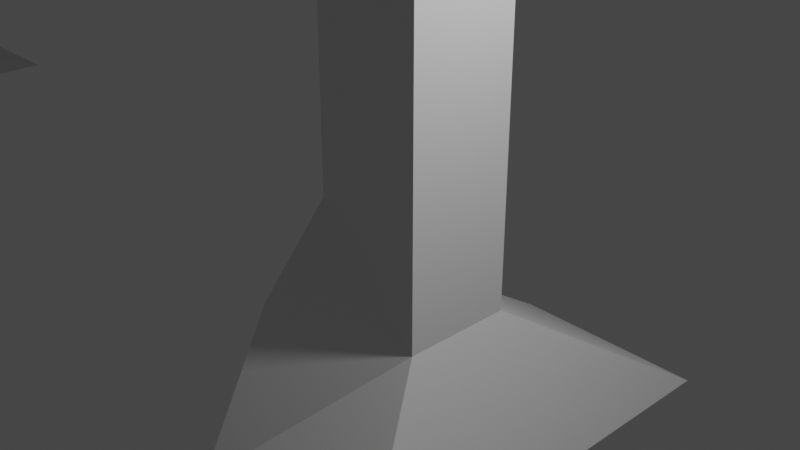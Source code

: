 # Source: trainseat.blend  (saved by Blender 3.1.7; exported with 4.5.12 LTS)
import bpy
from mathutils import Matrix  # noqa: F401  (used for matrix-valued properties, if any)

bpy.ops.wm.read_factory_settings(use_empty=True)
scene = bpy.context.scene
scene.name = 'Scene'

# ---- collections
col_collection = bpy.data.collections.new('Collection'); scene.collection.children.link(col_collection)

# ---- materials (node trees are filled in below, after node groups)
mat_material = bpy.data.materials.new('Material')
mat_material.alpha_threshold = 0.0
mat_material.use_transparent_shadow = False
mat_material.line_color = (0.0, 0.0, 0.0, 1.0)

# ---- material node trees
mat_material.use_nodes = True; mat_material.node_tree.nodes.clear()
_N = mat_material.node_tree.nodes; _L = mat_material.node_tree.links
n0 = _N.new('ShaderNodeOutputMaterial'); n0.name = 'Material Output'; n0.location = (300, 300)
n1 = _N.new('ShaderNodeBsdfPrincipled'); n1.name = 'Principled BSDF'; n1.location = (10, 300)
n1.distribution = 'GGX'
n1.subsurface_method = 'RANDOM_WALK_SKIN'
n1.inputs[2].default_value = 0.4
n1.inputs[3].default_value = 1.45
n1.inputs[27].default_value = (0.0, 0.0, 0.0, 1.0)
n1.inputs[28].default_value = 1.0
_L.new(n1.outputs[0], n0.inputs[0])
n0.is_active_output = True

# ---- world
world_world = bpy.data.worlds.new('World'); scene.world = world_world
world_world.use_nodes = True; world_world.node_tree.nodes.clear()
_N = world_world.node_tree.nodes; _L = world_world.node_tree.links
n0 = _N.new('ShaderNodeOutputWorld'); n0.name = 'World Output'; n0.location = (300, 300)
n1 = _N.new('ShaderNodeBackground'); n1.name = 'Background'; n1.location = (10, 300)
n1.inputs[0].default_value = (0.05088, 0.05088, 0.05088, 1.0)
_L.new(n1.outputs[0], n0.inputs[0])
n0.is_active_output = True
world_world.color = (0.05088, 0.05088, 0.05088)
world_world.use_sun_shadow = False
world_world.sun_shadow_jitter_overblur = 0.0

# ---- cameras
cam_camera = bpy.data.cameras.new('Camera')
cam_camera.clip_end = 100.0
cam_camera.ortho_scale = 7.314

# ---- lights
light_light = bpy.data.lights.new('Light', 'POINT')
light_light.transmission_factor = 0.0
light_light.energy = 1000.0
light_light.shadow_soft_size = 0.1
light_light.shadow_maximum_resolution = 0.006
light_light.use_absolute_resolution = True

# ---- meshes
me_cube = bpy.data.meshes.new('Cube')
me_cube.from_pydata([(0.6856, 0.8401, 0.1859), (0.6856, 0.8401, -1.123), (0.6856, -0.4688, 0.1859), (0.6856, -0.4688, -1.123), (-0.6233, 0.8401, 0.1859), (-0.6233, 0.8401, -1.123), (-0.6233, -0.4688, 0.1859), (-1.0, -1.0, -1.0), (-1.273, 3.759, -3.072), (-1.273, -1.781, -3.072), (1.331, 3.759, -3.072), (1.331, -1.781, -3.072), (0.6856, -0.4176, 11.49), (-0.6233, -0.4176, 11.49), (0.6856, 0.1929, 10.33), (-0.6233, 0.1929, 10.33), (-0.6233, -0.4688, 3.824), (-0.6233, 0.8401, 3.824), (0.6856, 0.8401, 3.824), (0.6856, -0.4688, 3.824), (-0.6233, 0.8401, 2.773), (0.6856, -0.4688, 2.773), (-0.6233, -0.4688, 2.773), (0.6856, 0.8401, 2.773), (-9.989, -0.4688, 2.773), (-9.989, -0.4688, 3.824), (-9.989, 0.8401, 3.824), (-9.989, 0.8401, 2.773), (0.6856, 5.758, 2.773), (0.6856, 5.758, 3.824), (-0.6233, 5.758, 3.824), (-0.6233, 5.758, 2.773), (-17.97, 0.8401, 0.1859), (-17.97, 0.8401, -1.123), (-17.97, -0.4688, 0.1859), (-17.97, -0.4688, -1.123), (-16.66, 0.8401, 0.1859), (-16.66, 0.8401, -1.123), (-16.66, -0.4688, 0.1859), (-16.28, -1.0, -1.0), (-16.01, 3.759, -3.072), (-16.01, -1.781, -3.072), (-18.61, 3.759, -3.072), (-18.61, -1.781, -3.072), (-17.97, -0.4176, 11.49), (-16.66, -0.4176, 11.49), (-17.97, 0.1929, 10.33), (-16.66, 0.1929, 10.33), (-16.66, -0.4688, 3.824), (-16.66, 0.8401, 3.824), (-17.97, 0.8401, 3.824), (-17.97, -0.4688, 3.824), (-16.66, 0.8401, 2.773), (-17.97, -0.4688, 2.773), (-16.66, -0.4688, 2.773), (-17.97, 0.8401, 2.773), (-7.294, -0.4688, 2.773), (-7.294, -0.4688, 3.824), (-7.294, 0.8401, 3.824), (-7.294, 0.8401, 2.773), (-17.97, 5.758, 2.773), (-17.97, 5.758, 3.824), (-16.66, 5.758, 3.824), (-16.66, 5.758, 2.773)], [], [(17, 16, 13, 15), (3, 2, 6, 7), (7, 6, 4, 5), (5, 1, 10, 8), (1, 0, 2, 3), (5, 4, 0, 1), (8, 10, 11, 9), (3, 7, 9, 11), (7, 5, 8, 9), (1, 3, 11, 10), (14, 15, 13, 12), (19, 18, 14, 12), (18, 17, 15, 14), (16, 19, 12, 13), (22, 21, 19, 16), (17, 18, 29, 30), (21, 23, 18, 19), (20, 22, 24, 27), (4, 6, 22, 20), (2, 0, 23, 21), (0, 4, 20, 23), (6, 2, 21, 22), (27, 24, 25, 26), (17, 20, 27, 26), (22, 16, 25, 24), (16, 17, 26, 25), (28, 31, 30, 29), (23, 20, 31, 28), (20, 17, 30, 31), (18, 23, 28, 29), (49, 47, 45, 48), (35, 39, 38, 34), (39, 37, 36, 38), (37, 40, 42, 33), (33, 35, 34, 32), (37, 33, 32, 36), (40, 41, 43, 42), (35, 43, 41, 39), (39, 41, 40, 37), (33, 42, 43, 35), (46, 44, 45, 47), (51, 44, 46, 50), (50, 46, 47, 49), (48, 45, 44, 51), (54, 48, 51, 53), (49, 62, 61, 50), (53, 51, 50, 55), (52, 59, 56, 54), (36, 52, 54, 38), (34, 53, 55, 32), (32, 55, 52, 36), (38, 54, 53, 34), (59, 58, 57, 56), (49, 58, 59, 52), (54, 56, 57, 48), (48, 57, 58, 49), (60, 61, 62, 63), (55, 60, 63, 52), (52, 63, 62, 49), (50, 61, 60, 55)])
_uv = me_cube.uv_layers.new(name='UVMap')
_uv.uv.foreach_set('vector', [0.625, 0.25, 0.625, 0.0, 0.625, 0.0, 0.625, 0.25, 0.375, 0.75, 0.625, 0.75, 0.625, 1.0, 0.375, 1.0, 0.375, 0.0, 0.625, 0.0, 0.625, 0.25, 0.375, 0.25, 0.375, 0.25, 0.375, 0.5, 0.375, 0.5, 0.375, 0.25, 0.375, 0.5, 0.625, 0.5, 0.625, 0.75, 0.375, 0.75, 0.375, 0.25, 0.625, 0.25, 0.625, 0.5, 0.375, 0.5, 0.125, 0.5, 0.375, 0.5, 0.375, 0.75, 0.125, 0.75, 0.375, 0.75, 0.375, 1.0, 0.375, 1.0, 0.375, 0.75, 0.375, 0.0, 0.375, 0.25, 0.375, 0.25, 0.375, 0.0, 0.375, 0.5, 0.375, 0.75, 0.375, 0.75, 0.375, 0.5, 0.625, 0.5, 0.875, 0.5, 0.875, 0.75, 0.625, 0.75, 0.625, 0.75, 0.625, 0.5, 0.625, 0.5, 0.625, 0.75, 0.625, 0.5, 0.625, 0.25, 0.625, 0.25, 0.625, 0.5, 0.625, 1.0, 0.625, 0.75, 0.625, 0.75, 0.625, 1.0, 0.625, 1.0, 0.625, 0.75, 0.625, 0.75, 0.625, 1.0, 0.625, 0.25, 0.625, 0.5, 0.625, 0.5, 0.625, 0.25, 0.625, 0.75, 0.625, 0.5, 0.625, 0.5, 0.625, 0.75, 0.625, 0.25, 0.625, 0.0, 0.625, 0.0, 0.625, 0.25, 0.625, 0.25, 0.625, 0.0, 0.625, 0.0, 0.625, 0.25, 0.625, 0.75, 0.625, 0.5, 0.625, 0.5, 0.625, 0.75, 0.625, 0.5, 0.625, 0.25, 0.625, 0.25, 0.625, 0.5, 0.625, 1.0, 0.625, 0.75, 0.625, 0.75, 0.625, 1.0, 0.625, 0.25, 0.625, 0.0, 0.625, 0.0, 0.625, 0.25, 0.625, 0.25, 0.625, 0.25, 0.625, 0.25, 0.625, 0.25, 0.625, 1.0, 0.625, 1.0, 0.625, 1.0, 0.625, 1.0, 0.625, 0.0, 0.625, 0.25, 0.625, 0.25, 0.625, 0.0, 0.625, 0.5, 0.625, 0.25, 0.625, 0.25, 0.625, 0.5, 0.625, 0.5, 0.625, 0.25, 0.625, 0.25, 0.625, 0.5, 0.625, 0.25, 0.625, 0.25, 0.625, 0.25, 0.625, 0.25, 0.625, 0.5, 0.625, 0.5, 0.625, 0.5, 0.625, 0.5, 0.625, 0.25, 0.625, 0.25, 0.625, 0.0, 0.625, 0.0, 0.375, 0.75, 0.375, 1.0, 0.625, 1.0, 0.625, 0.75, 0.375, 0.0, 0.375, 0.25, 0.625, 0.25, 0.625, 0.0, 0.375, 0.25, 0.375, 0.25, 0.375, 0.5, 0.375, 0.5, 0.375, 0.5, 0.375, 0.75, 0.625, 0.75, 0.625, 0.5, 0.375, 0.25, 0.375, 0.5, 0.625, 0.5, 0.625, 0.25, 0.125, 0.5, 0.125, 0.75, 0.375, 0.75, 0.375, 0.5, 0.375, 0.75, 0.375, 0.75, 0.375, 1.0, 0.375, 1.0, 0.375, 0.0, 0.375, 0.0, 0.375, 0.25, 0.375, 0.25, 0.375, 0.5, 0.375, 0.5, 0.375, 0.75, 0.375, 0.75, 0.625, 0.5, 0.625, 0.75, 0.875, 0.75, 0.875, 0.5, 0.625, 0.75, 0.625, 0.75, 0.625, 0.5, 0.625, 0.5, 0.625, 0.5, 0.625, 0.5, 0.625, 0.25, 0.625, 0.25, 0.625, 1.0, 0.625, 1.0, 0.625, 0.75, 0.625, 0.75, 0.625, 1.0, 0.625, 1.0, 0.625, 0.75, 0.625, 0.75, 0.625, 0.25, 0.625, 0.25, 0.625, 0.5, 0.625, 0.5, 0.625, 0.75, 0.625, 0.75, 0.625, 0.5, 0.625, 0.5, 0.625, 0.25, 0.625, 0.25, 0.625, 0.0, 0.625, 0.0, 0.625, 0.25, 0.625, 0.25, 0.625, 0.0, 0.625, 0.0, 0.625, 0.75, 0.625, 0.75, 0.625, 0.5, 0.625, 0.5, 0.625, 0.5, 0.625, 0.5, 0.625, 0.25, 0.625, 0.25, 0.625, 1.0, 0.625, 1.0, 0.625, 0.75, 0.625, 0.75, 0.625, 0.25, 0.625, 0.25, 0.625, 0.0, 0.625, 0.0, 0.625, 0.25, 0.625, 0.25, 0.625, 0.25, 0.625, 0.25, 0.625, 1.0, 0.625, 1.0, 0.625, 1.0, 0.625, 1.0, 0.625, 0.0, 0.625, 0.0, 0.625, 0.25, 0.625, 0.25, 0.625, 0.5, 0.625, 0.5, 0.625, 0.25, 0.625, 0.25, 0.625, 0.5, 0.625, 0.5, 0.625, 0.25, 0.625, 0.25, 0.625, 0.25, 0.625, 0.25, 0.625, 0.25, 0.625, 0.25, 0.625, 0.5, 0.625, 0.5, 0.625, 0.5, 0.625, 0.5])
me_cube.materials.append(mat_material)
me_cube.use_remesh_preserve_volume = False
me_cube.use_remesh_preserve_attributes = False
me_cube.use_mirror_vertex_groups = False
me_cube.update()
me_cube_001 = bpy.data.meshes.new('Cube.001')
me_cube_001.from_pydata([(-1.0, -0.7635, -1.0), (-1.0, -0.7635, 1.0), (-1.0, 1.0, -1.0), (-1.0, 1.0, 1.0), (1.0, -0.7635, -1.0), (1.0, -0.7635, 1.0), (1.0, 1.0, -1.0), (1.0, 1.0, 1.0), (-1.0, -0.808, -0.9653), (-1.0, -0.719, 0.9653), (1.0, -0.719, 0.9653), (1.0, -0.808, -0.9653), (-1.0, -1.039, -0.4541), (-1.0, -0.7953, 0.9423), (1.0, -0.7953, 0.9423), (1.0, -1.039, -0.4541), (-1.0, -1.241, 1.054), (-1.0, -0.9021, 1.289), (1.0, -0.9021, 1.289), (1.0, -1.241, 1.054), (-1.0, -1.241, 1.08), (-1.0, -0.9017, 1.262), (1.0, -0.9017, 1.262), (1.0, -1.241, 1.08), (-1.0, -1.407, 11.74), (-1.0, -1.068, 11.93), (1.0, -1.068, 11.93), (1.0, -1.407, 11.74), (-3.841, -0.7635, -1.0), (-3.841, -0.7635, 1.0), (-3.841, 1.0, -1.0), (-3.841, 1.0, 1.0), (-5.841, -0.7635, -1.0), (-5.841, -0.7635, 1.0), (-5.841, 1.0, -1.0), (-5.841, 1.0, 1.0), (-3.841, -0.808, -0.9653), (-3.841, -0.719, 0.9653), (-5.841, -0.719, 0.9653), (-5.841, -0.808, -0.9653), (-3.841, -1.039, -0.4541), (-3.841, -0.7953, 0.9423), (-5.841, -0.7953, 0.9423), (-5.841, -1.039, -0.4541), (-3.841, -1.241, 1.054), (-3.841, -0.9021, 1.289), (-5.841, -0.9021, 1.289), (-5.841, -1.241, 1.054), (-3.841, -1.241, 1.08), (-3.841, -0.9017, 1.262), (-5.841, -0.9017, 1.262), (-5.841, -1.241, 1.08), (-3.841, -1.407, 11.74), (-3.841, -1.068, 11.93), (-5.841, -1.068, 11.93), (-5.841, -1.407, 11.74)], [], [(0, 1, 3, 2), (2, 3, 7, 6), (6, 7, 5, 4), (5, 1, 9, 10), (2, 6, 4, 0), (7, 3, 1, 5), (10, 9, 13, 14), (4, 5, 10, 11), (1, 0, 8, 9), (0, 4, 11, 8), (12, 15, 19, 16), (11, 10, 14, 15), (8, 11, 15, 12), (9, 8, 12, 13), (16, 19, 23, 20), (13, 12, 16, 17), (14, 13, 17, 18), (15, 14, 18, 19), (22, 21, 25, 26), (17, 16, 20, 21), (18, 17, 21, 22), (19, 18, 22, 23), (27, 26, 25, 24), (23, 22, 26, 27), (20, 23, 27, 24), (21, 20, 24, 25), (28, 30, 31, 29), (30, 34, 35, 31), (34, 32, 33, 35), (33, 38, 37, 29), (30, 28, 32, 34), (35, 33, 29, 31), (38, 42, 41, 37), (32, 39, 38, 33), (29, 37, 36, 28), (28, 36, 39, 32), (40, 44, 47, 43), (39, 43, 42, 38), (36, 40, 43, 39), (37, 41, 40, 36), (44, 48, 51, 47), (41, 45, 44, 40), (42, 46, 45, 41), (43, 47, 46, 42), (50, 54, 53, 49), (45, 49, 48, 44), (46, 50, 49, 45), (47, 51, 50, 46), (55, 52, 53, 54), (51, 55, 54, 50), (48, 52, 55, 51), (49, 53, 52, 48)])
_uv = me_cube_001.uv_layers.new(name='UVMap')
_uv.uv.foreach_set('vector', [0.375, 0.0, 0.625, 0.0, 0.625, 0.25, 0.375, 0.25, 0.375, 0.25, 0.625, 0.25, 0.625, 0.5, 0.375, 0.5, 0.375, 0.5, 0.625, 0.5, 0.625, 0.75, 0.375, 0.75, 0.625, 0.75, 0.875, 0.75, 0.875, 0.75, 0.625, 0.75, 0.125, 0.5, 0.375, 0.5, 0.375, 0.75, 0.125, 0.75, 0.625, 0.5, 0.875, 0.5, 0.875, 0.75, 0.625, 0.75, 0.625, 0.75, 0.875, 0.75, 0.875, 0.75, 0.625, 0.75, 0.375, 0.75, 0.625, 0.75, 0.625, 0.75, 0.375, 0.75, 0.625, 0.0, 0.375, 0.0, 0.375, 0.0, 0.625, 0.0, 0.125, 0.75, 0.375, 0.75, 0.375, 0.75, 0.125, 0.75, 0.125, 0.75, 0.375, 0.75, 0.375, 0.75, 0.125, 0.75, 0.375, 0.75, 0.625, 0.75, 0.625, 0.75, 0.375, 0.75, 0.125, 0.75, 0.375, 0.75, 0.375, 0.75, 0.125, 0.75, 0.625, 0.0, 0.375, 0.0, 0.375, 0.0, 0.625, 0.0, 0.125, 0.75, 0.375, 0.75, 0.375, 0.75, 0.125, 0.75, 0.625, 0.0, 0.375, 0.0, 0.375, 0.0, 0.625, 0.0, 0.625, 0.75, 0.875, 0.75, 0.875, 0.75, 0.625, 0.75, 0.375, 0.75, 0.625, 0.75, 0.625, 0.75, 0.375, 0.75, 0.625, 0.75, 0.875, 0.75, 0.875, 0.75, 0.625, 0.75, 0.625, 0.0, 0.375, 0.0, 0.375, 0.0, 0.625, 0.0, 0.625, 0.75, 0.875, 0.75, 0.875, 0.75, 0.625, 0.75, 0.375, 0.75, 0.625, 0.75, 0.625, 0.75, 0.375, 0.75, 0.375, 0.75, 0.625, 0.75, 0.625, 1.0, 0.375, 1.0, 0.375, 0.75, 0.625, 0.75, 0.625, 0.75, 0.375, 0.75, 0.125, 0.75, 0.375, 0.75, 0.375, 0.75, 0.125, 0.75, 0.625, 0.0, 0.375, 0.0, 0.375, 0.0, 0.625, 0.0, 0.375, 0.0, 0.375, 0.25, 0.625, 0.25, 0.625, 0.0, 0.375, 0.25, 0.375, 0.5, 0.625, 0.5, 0.625, 0.25, 0.375, 0.5, 0.375, 0.75, 0.625, 0.75, 0.625, 0.5, 0.625, 0.75, 0.625, 0.75, 0.875, 0.75, 0.875, 0.75, 0.125, 0.5, 0.125, 0.75, 0.375, 0.75, 0.375, 0.5, 0.625, 0.5, 0.625, 0.75, 0.875, 0.75, 0.875, 0.5, 0.625, 0.75, 0.625, 0.75, 0.875, 0.75, 0.875, 0.75, 0.375, 0.75, 0.375, 0.75, 0.625, 0.75, 0.625, 0.75, 0.625, 0.0, 0.625, 0.0, 0.375, 0.0, 0.375, 0.0, 0.125, 0.75, 0.125, 0.75, 0.375, 0.75, 0.375, 0.75, 0.125, 0.75, 0.125, 0.75, 0.375, 0.75, 0.375, 0.75, 0.375, 0.75, 0.375, 0.75, 0.625, 0.75, 0.625, 0.75, 0.125, 0.75, 0.125, 0.75, 0.375, 0.75, 0.375, 0.75, 0.625, 0.0, 0.625, 0.0, 0.375, 0.0, 0.375, 0.0, 0.125, 0.75, 0.125, 0.75, 0.375, 0.75, 0.375, 0.75, 0.625, 0.0, 0.625, 0.0, 0.375, 0.0, 0.375, 0.0, 0.625, 0.75, 0.625, 0.75, 0.875, 0.75, 0.875, 0.75, 0.375, 0.75, 0.375, 0.75, 0.625, 0.75, 0.625, 0.75, 0.625, 0.75, 0.625, 0.75, 0.875, 0.75, 0.875, 0.75, 0.625, 0.0, 0.625, 0.0, 0.375, 0.0, 0.375, 0.0, 0.625, 0.75, 0.625, 0.75, 0.875, 0.75, 0.875, 0.75, 0.375, 0.75, 0.375, 0.75, 0.625, 0.75, 0.625, 0.75, 0.375, 0.75, 0.375, 1.0, 0.625, 1.0, 0.625, 0.75, 0.375, 0.75, 0.375, 0.75, 0.625, 0.75, 0.625, 0.75, 0.125, 0.75, 0.125, 0.75, 0.375, 0.75, 0.375, 0.75, 0.625, 0.0, 0.625, 0.0, 0.375, 0.0, 0.375, 0.0])
me_cube_001.use_remesh_fix_poles = True
me_cube_001.use_remesh_preserve_attributes = False
me_cube_001.update()
me_cube_002 = bpy.data.meshes.new('Cube.002')
me_cube_002.from_pydata([(-1.0, -0.7635, -1.0), (-1.0, -0.7635, 1.0), (-1.0, 1.0, -1.0), (-1.0, 1.0, 1.0), (1.0, -0.7635, -1.0), (1.0, -0.7635, 1.0), (1.0, 1.0, -1.0), (1.0, 1.0, 1.0), (-1.0, -0.808, -0.9653), (-1.0, -0.719, 0.9653), (1.0, -0.719, 0.9653), (1.0, -0.808, -0.9653), (-1.0, -1.039, -0.4541), (-1.0, -0.7953, 0.9423), (1.0, -0.7953, 0.9423), (1.0, -1.039, -0.4541), (-1.0, -1.241, 1.054), (-1.0, -0.9021, 1.289), (1.0, -0.9021, 1.289), (1.0, -1.241, 1.054), (-1.0, -1.241, 1.08), (-1.0, -0.9017, 1.262), (1.0, -0.9017, 1.262), (1.0, -1.241, 1.08), (-1.0, -1.407, 11.74), (-1.0, -1.068, 11.93), (1.0, -1.068, 11.93), (1.0, -1.407, 11.74)], [], [(0, 1, 3, 2), (2, 3, 7, 6), (6, 7, 5, 4), (5, 1, 9, 10), (2, 6, 4, 0), (7, 3, 1, 5), (10, 9, 13, 14), (4, 5, 10, 11), (1, 0, 8, 9), (0, 4, 11, 8), (12, 15, 19, 16), (11, 10, 14, 15), (8, 11, 15, 12), (9, 8, 12, 13), (16, 19, 23, 20), (13, 12, 16, 17), (14, 13, 17, 18), (15, 14, 18, 19), (22, 21, 25, 26), (17, 16, 20, 21), (18, 17, 21, 22), (19, 18, 22, 23), (27, 26, 25, 24), (23, 22, 26, 27), (20, 23, 27, 24), (21, 20, 24, 25)])
_uv = me_cube_002.uv_layers.new(name='UVMap')
_uv.uv.foreach_set('vector', [0.375, 0.0, 0.625, 0.0, 0.625, 0.25, 0.375, 0.25, 0.375, 0.25, 0.625, 0.25, 0.625, 0.5, 0.375, 0.5, 0.375, 0.5, 0.625, 0.5, 0.625, 0.75, 0.375, 0.75, 0.625, 0.75, 0.875, 0.75, 0.875, 0.75, 0.625, 0.75, 0.125, 0.5, 0.375, 0.5, 0.375, 0.75, 0.125, 0.75, 0.625, 0.5, 0.875, 0.5, 0.875, 0.75, 0.625, 0.75, 0.625, 0.75, 0.875, 0.75, 0.875, 0.75, 0.625, 0.75, 0.375, 0.75, 0.625, 0.75, 0.625, 0.75, 0.375, 0.75, 0.625, 0.0, 0.375, 0.0, 0.375, 0.0, 0.625, 0.0, 0.125, 0.75, 0.375, 0.75, 0.375, 0.75, 0.125, 0.75, 0.125, 0.75, 0.375, 0.75, 0.375, 0.75, 0.125, 0.75, 0.375, 0.75, 0.625, 0.75, 0.625, 0.75, 0.375, 0.75, 0.125, 0.75, 0.375, 0.75, 0.375, 0.75, 0.125, 0.75, 0.625, 0.0, 0.375, 0.0, 0.375, 0.0, 0.625, 0.0, 0.125, 0.75, 0.375, 0.75, 0.375, 0.75, 0.125, 0.75, 0.625, 0.0, 0.375, 0.0, 0.375, 0.0, 0.625, 0.0, 0.625, 0.75, 0.875, 0.75, 0.875, 0.75, 0.625, 0.75, 0.375, 0.75, 0.625, 0.75, 0.625, 0.75, 0.375, 0.75, 0.625, 0.75, 0.875, 0.75, 0.875, 0.75, 0.625, 0.75, 0.625, 0.0, 0.375, 0.0, 0.375, 0.0, 0.625, 0.0, 0.625, 0.75, 0.875, 0.75, 0.875, 0.75, 0.625, 0.75, 0.375, 0.75, 0.625, 0.75, 0.625, 0.75, 0.375, 0.75, 0.375, 0.75, 0.625, 0.75, 0.625, 1.0, 0.375, 1.0, 0.375, 0.75, 0.625, 0.75, 0.625, 0.75, 0.375, 0.75, 0.125, 0.75, 0.375, 0.75, 0.375, 0.75, 0.125, 0.75, 0.625, 0.0, 0.375, 0.0, 0.375, 0.0, 0.625, 0.0])
me_cube_002.use_remesh_fix_poles = True
me_cube_002.use_remesh_preserve_attributes = False
me_cube_002.update()

# ---- objects
ob_cube = bpy.data.objects.new('Cube', me_cube)
ob_light = bpy.data.objects.new('Light', light_light)
ob_camera = bpy.data.objects.new('Camera', cam_camera)
ob_cube_001 = bpy.data.objects.new('Cube.001', me_cube_001)
ob_cube_002 = bpy.data.objects.new('Cube.002', me_cube_002)

# ---- transforms, parenting, visibility, modifiers, constraints
ob_cube.location = (0.0, 0.0, 0.0)
ob_cube.lock_rotations_4d = False
ob_cube.empty_display_type = 'ARROWS'
ob_cube.lineart.crease_threshold = 0.0
ob_light.location = (4.076, 1.005, 5.904)
ob_light.rotation_euler = (0.6503, 0.05522, 1.866)
ob_light.lock_rotations_4d = False
ob_light.empty_display_type = 'ARROWS'
ob_light.color = (0.0, 0.0, 0.0, 0.0)
ob_light.lineart.crease_threshold = 0.0
ob_camera.location = (7.359, -6.926, 4.958)
ob_camera.rotation_euler = (1.109, 0.0, 0.8149)
ob_camera.lock_rotations_4d = False
ob_camera.empty_display_type = 'ARROWS'
ob_camera.color = (0.0, 0.0, 0.0, 0.0)
ob_camera.display_type = 'WIRE'
ob_camera.lineart.crease_threshold = 0.0
ob_cube_001.location = (-2.08, 4.18, 4.267)
ob_cube_001.scale = (2.711, 2.749, 0.4683)
ob_cube_002.location = (-8.642, 4.18, 4.267)
ob_cube_002.scale = (2.711, 2.749, 0.4683)

# ---- collection membership
col_collection.objects.link(ob_cube)
col_collection.objects.link(ob_light)
col_collection.objects.link(ob_camera)
col_collection.objects.link(ob_cube_001)
col_collection.objects.link(ob_cube_002)

# ---- scene / render settings (as saved in the file)
scene.camera = ob_camera
scene.frame_start = 1; scene.frame_end = 250; scene.frame_set(1)
scene.render.engine = 'BLENDER_EEVEE_NEXT'
scene.cycles.sampling_pattern = 'TABULATED_SOBOL'
scene.cycles.use_light_tree = False
scene.view_settings.view_transform = 'Filmic'
bpy.context.view_layer.update()
